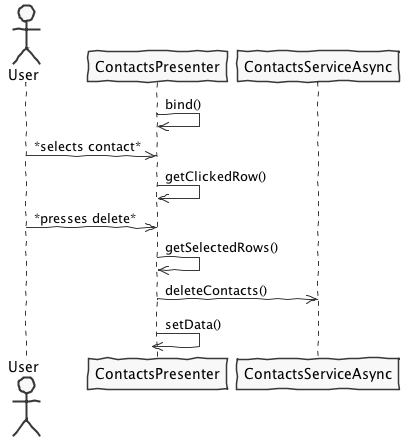

The diagram above was rendered by PlantUML. Its source (embedded in the PNG):
@startuml class-diagram.png
skinparam handwritten true
skinparam monochrome true
skinparam packageStyle rect
skinparam defaultFontName FG Virgil
skinparam shadowing false

actor User

participant ContactsPresenter
participant ContactsServiceAsync

ContactsPresenter ->> ContactsPresenter : bind()
User ->> ContactsPresenter: *selects contact*
ContactsPresenter ->> ContactsPresenter : getClickedRow()
User ->> ContactsPresenter: *presses delete*
ContactsPresenter ->> ContactsPresenter : getSelectedRows()
ContactsPresenter ->> ContactsServiceAsync : deleteContacts()
ContactsPresenter ->> ContactsPresenter : setData()

deactivate ContactsServiceAsync
deactivate ContactsPresenter


@enduml